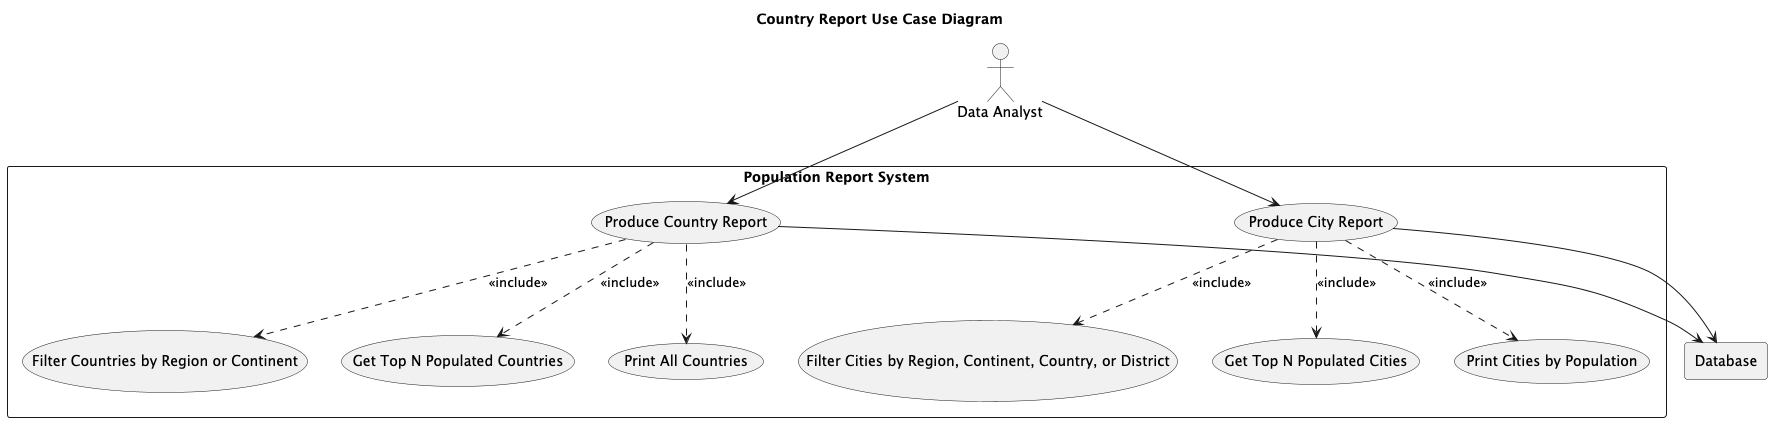

The diagram above was rendered by PlantUML. Its source (embedded in the PNG):
@startuml
title Country Report Use Case Diagram
top to bottom direction

actor "Data Analyst" as DA

rectangle "Population Report System" {
  usecase UC1 as "Produce Country Report"
  usecase UC2 as "Produce City Report"

  usecase UCa as "Print All Countries"
  usecase UCb as "Filter Countries by Region or Continent"
  usecase UCc as "Get Top N Populated Countries"

  usecase UCd as "Print Cities by Population"
  usecase UCe as "Filter Cities by Region, Continent, Country, or District"
  usecase UCf as "Get Top N Populated Cities"
}

rectangle "Database" as DB

' Relationships
DA --> UC1
DA --> UC2

UC1 ..> UCa : <<include>>
UC1 ..> UCb : <<include>>
UC1 ..> UCc : <<include>>

UC2 ..> UCd : <<include>>
UC2 ..> UCe : <<include>>
UC2 ..> UCf : <<include>>

UC1 --> DB
UC2 --> DB
@enduml